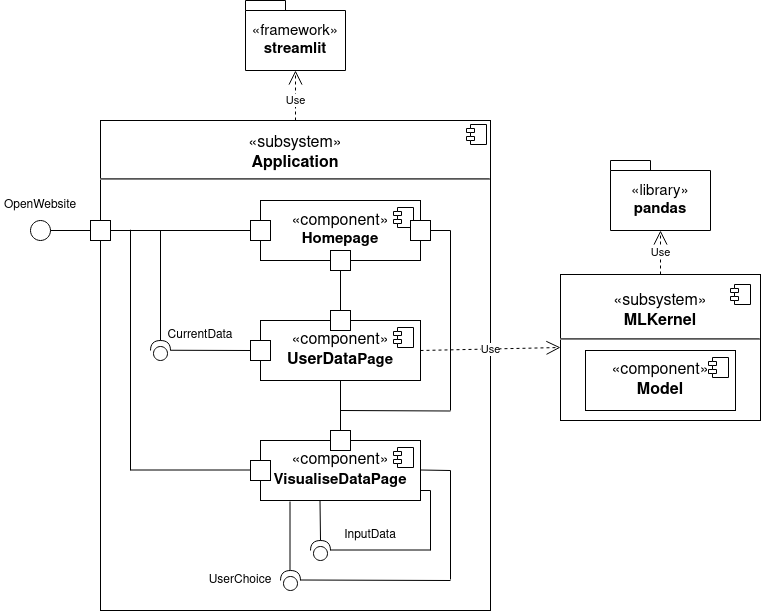

The diagram above was exported from draw.io. Its source (the exported page's mxGraphModel, read from the mxfile embedded in the PNG):
<mxGraphModel dx="981" dy="1685" grid="1" gridSize="10" guides="1" tooltips="1" connect="1" arrows="1" fold="1" page="1" pageScale="1" pageWidth="827" pageHeight="1169" math="0" shadow="0">
  <root>
    <mxCell id="0" />
    <mxCell id="1" parent="0" />
    <mxCell id="QItNmmUkPrehlpW0CIqA-51" value="&lt;p style=&quot;line-height: 110%;&quot;&gt;&lt;/p&gt;&lt;div style=&quot;line-height: 140%; font-size: 16px;&quot; align=&quot;center&quot;&gt;&lt;font style=&quot;font-size: 16px;&quot;&gt;«subsystem»&lt;b&gt;&lt;br&gt;&lt;/b&gt;&lt;/font&gt;&lt;/div&gt;&lt;div style=&quot;line-height: 110%; font-size: 16px;&quot; align=&quot;center&quot;&gt;&lt;font style=&quot;font-size: 16px;&quot;&gt;&lt;b&gt;Application&lt;/b&gt;&lt;/font&gt;&lt;/div&gt;&lt;p style=&quot;margin:0px;margin-top:6px;text-align:center;&quot;&gt;&lt;/p&gt;&lt;hr&gt;" style="align=left;overflow=fill;html=1;dropTarget=0;whiteSpace=wrap;" parent="1" vertex="1">
      <mxGeometry x="150" y="90" width="390" height="490" as="geometry" />
    </mxCell>
    <mxCell id="QItNmmUkPrehlpW0CIqA-52" value="" style="shape=component;jettyWidth=8;jettyHeight=4;" parent="QItNmmUkPrehlpW0CIqA-51" vertex="1">
      <mxGeometry x="1" width="20" height="20" relative="1" as="geometry">
        <mxPoint x="-24" y="4" as="offset" />
      </mxGeometry>
    </mxCell>
    <mxCell id="BGABVS7Ja4ZYGt6zQAGD-1" value="&lt;div&gt;«component»&lt;b&gt;&lt;br&gt;&lt;/b&gt;&lt;/div&gt;&lt;div style=&quot;font-size: 15px;&quot; align=&quot;center&quot;&gt;&lt;font style=&quot;font-size: 15px;&quot;&gt;&lt;b&gt;Homepage&lt;/b&gt;&lt;/font&gt;&lt;/div&gt;" style="html=1;dropTarget=0;whiteSpace=wrap;fontSize=16;align=center;" parent="1" vertex="1">
      <mxGeometry x="310" y="170" width="160" height="60" as="geometry" />
    </mxCell>
    <mxCell id="BGABVS7Ja4ZYGt6zQAGD-2" value="" style="shape=module;jettyWidth=8;jettyHeight=4;fontSize=16;" parent="BGABVS7Ja4ZYGt6zQAGD-1" vertex="1">
      <mxGeometry x="1" width="20" height="20" relative="1" as="geometry">
        <mxPoint x="-27" y="7" as="offset" />
      </mxGeometry>
    </mxCell>
    <mxCell id="BGABVS7Ja4ZYGt6zQAGD-6" value="&lt;div&gt;«component»&lt;b&gt;&lt;br&gt;&lt;/b&gt;&lt;/div&gt;&lt;div&gt;&lt;b&gt;UserData&lt;/b&gt;&lt;font style=&quot;font-size: 15px;&quot;&gt;&lt;b&gt;Page&lt;/b&gt;&lt;/font&gt;&lt;/div&gt;" style="html=1;dropTarget=0;whiteSpace=wrap;fontSize=16;align=center;" parent="1" vertex="1">
      <mxGeometry x="310" y="290" width="160" height="60" as="geometry" />
    </mxCell>
    <mxCell id="BGABVS7Ja4ZYGt6zQAGD-7" value="" style="shape=module;jettyWidth=8;jettyHeight=4;fontSize=16;" parent="BGABVS7Ja4ZYGt6zQAGD-6" vertex="1">
      <mxGeometry x="1" width="20" height="20" relative="1" as="geometry">
        <mxPoint x="-27" y="7" as="offset" />
      </mxGeometry>
    </mxCell>
    <mxCell id="BGABVS7Ja4ZYGt6zQAGD-8" value="&lt;div&gt;«component»&lt;/div&gt;&lt;div&gt;&lt;font style=&quot;font-size: 15px;&quot;&gt;&lt;b&gt;VisualiseDataPage&lt;/b&gt;&lt;/font&gt;&lt;/div&gt;" style="html=1;dropTarget=0;whiteSpace=wrap;fontSize=16;align=center;" parent="1" vertex="1">
      <mxGeometry x="310" y="410" width="160" height="60" as="geometry" />
    </mxCell>
    <mxCell id="BGABVS7Ja4ZYGt6zQAGD-9" value="" style="shape=module;jettyWidth=8;jettyHeight=4;fontSize=16;" parent="BGABVS7Ja4ZYGt6zQAGD-8" vertex="1">
      <mxGeometry x="1" width="20" height="20" relative="1" as="geometry">
        <mxPoint x="-27" y="7" as="offset" />
      </mxGeometry>
    </mxCell>
    <mxCell id="HmJUZuwJ-jtXtX9L1YNP-1" value="&lt;p style=&quot;line-height: 110%;&quot;&gt;&lt;/p&gt;&lt;div style=&quot;line-height: 140%;&quot; align=&quot;center&quot;&gt;«subsystem»&lt;b&gt;&lt;br&gt;&lt;/b&gt;&lt;/div&gt;&lt;div style=&quot;line-height: 110%;&quot; align=&quot;center&quot;&gt;&lt;b&gt;MLKernel&lt;/b&gt;&lt;/div&gt;&lt;p style=&quot;margin:0px;margin-top:6px;text-align:center;&quot;&gt;&lt;/p&gt;&lt;hr&gt;&lt;p style=&quot;margin:0px;margin-left:8px;&quot;&gt;&lt;br&gt;&lt;/p&gt;&lt;p&gt;&lt;/p&gt;" style="align=left;overflow=fill;html=1;dropTarget=0;whiteSpace=wrap;fontSize=16;" parent="1" vertex="1">
      <mxGeometry x="610" y="244" width="200" height="146" as="geometry" />
    </mxCell>
    <mxCell id="HmJUZuwJ-jtXtX9L1YNP-2" value="" style="shape=component;jettyWidth=8;jettyHeight=4;fontSize=16;" parent="HmJUZuwJ-jtXtX9L1YNP-1" vertex="1">
      <mxGeometry x="1" width="20" height="20" relative="1" as="geometry">
        <mxPoint x="-30" y="10" as="offset" />
      </mxGeometry>
    </mxCell>
    <mxCell id="HmJUZuwJ-jtXtX9L1YNP-4" value="Use" style="endArrow=open;endSize=12;dashed=1;html=1;rounded=0;exitX=0.5;exitY=0;exitDx=0;exitDy=0;entryX=0.5;entryY=1;entryDx=0;entryDy=0;entryPerimeter=0;endFill=0;" parent="1" source="QItNmmUkPrehlpW0CIqA-51" target="QItNmmUkPrehlpW0CIqA-26" edge="1">
      <mxGeometry x="-0.2" width="160" relative="1" as="geometry">
        <mxPoint x="345" y="80" as="sourcePoint" />
        <mxPoint x="380" y="32.125" as="targetPoint" />
        <mxPoint as="offset" />
        <Array as="points" />
      </mxGeometry>
    </mxCell>
    <mxCell id="HmJUZuwJ-jtXtX9L1YNP-7" value="Use" style="endArrow=open;endSize=12;dashed=1;html=1;rounded=0;exitX=1;exitY=0.5;exitDx=0;exitDy=0;entryX=0;entryY=0.5;entryDx=0;entryDy=0;" parent="1" source="BGABVS7Ja4ZYGt6zQAGD-6" target="HmJUZuwJ-jtXtX9L1YNP-1" edge="1">
      <mxGeometry width="160" relative="1" as="geometry">
        <mxPoint x="210" y="270" as="sourcePoint" />
        <mxPoint x="520" y="250" as="targetPoint" />
      </mxGeometry>
    </mxCell>
    <mxCell id="HmJUZuwJ-jtXtX9L1YNP-8" style="edgeStyle=orthogonalEdgeStyle;rounded=0;orthogonalLoop=1;jettySize=auto;html=1;exitX=0.5;exitY=1;exitDx=0;exitDy=0;" parent="1" source="HmJUZuwJ-jtXtX9L1YNP-1" target="HmJUZuwJ-jtXtX9L1YNP-1" edge="1">
      <mxGeometry relative="1" as="geometry" />
    </mxCell>
    <mxCell id="HmJUZuwJ-jtXtX9L1YNP-5" value="«component»&lt;b&gt;&lt;br&gt;&lt;/b&gt;&lt;div&gt;&lt;font size=&quot;1&quot;&gt;&lt;b style=&quot;font-size: 16px;&quot;&gt;Model&lt;/b&gt;&lt;/font&gt;&lt;/div&gt;" style="html=1;dropTarget=0;whiteSpace=wrap;fontSize=16;align=center;" parent="1" vertex="1">
      <mxGeometry x="635" y="320" width="150" height="60" as="geometry" />
    </mxCell>
    <mxCell id="HmJUZuwJ-jtXtX9L1YNP-6" value="" style="shape=module;jettyWidth=8;jettyHeight=4;fontSize=16;" parent="HmJUZuwJ-jtXtX9L1YNP-5" vertex="1">
      <mxGeometry x="1" width="20" height="20" relative="1" as="geometry">
        <mxPoint x="-27" y="7" as="offset" />
      </mxGeometry>
    </mxCell>
    <mxCell id="QItNmmUkPrehlpW0CIqA-2" value="&lt;div style=&quot;font-size: 15px;&quot;&gt;&lt;font style=&quot;font-size: 15px;&quot;&gt;&lt;span style=&quot;font-weight: normal;&quot;&gt;«library»&lt;/span&gt;&lt;br&gt;&lt;/font&gt;&lt;/div&gt;&lt;div style=&quot;font-size: 15px;&quot;&gt;&lt;font style=&quot;font-size: 15px;&quot;&gt;&lt;b&gt;pandas&lt;/b&gt;&lt;/font&gt;&lt;/div&gt;" style="shape=folder;fontStyle=1;spacingTop=10;tabWidth=40;tabHeight=10;tabPosition=left;html=1;whiteSpace=wrap;" parent="1" vertex="1">
      <mxGeometry x="660" y="130" width="100" height="70" as="geometry" />
    </mxCell>
    <mxCell id="QItNmmUkPrehlpW0CIqA-3" value="" style="ellipse;whiteSpace=wrap;html=1;aspect=fixed;" parent="1" vertex="1">
      <mxGeometry x="80" y="190" width="20" height="20" as="geometry" />
    </mxCell>
    <mxCell id="QItNmmUkPrehlpW0CIqA-10" style="edgeStyle=orthogonalEdgeStyle;rounded=0;orthogonalLoop=1;jettySize=auto;html=1;exitX=1;exitY=0.5;exitDx=0;exitDy=0;entryX=0;entryY=0.5;entryDx=0;entryDy=0;endArrow=none;endFill=0;" parent="1" source="QItNmmUkPrehlpW0CIqA-13" target="BGABVS7Ja4ZYGt6zQAGD-1" edge="1">
      <mxGeometry relative="1" as="geometry" />
    </mxCell>
    <mxCell id="QItNmmUkPrehlpW0CIqA-6" value="" style="rounded=0;whiteSpace=wrap;html=1;" parent="1" vertex="1">
      <mxGeometry x="140" y="190" width="20" height="20" as="geometry" />
    </mxCell>
    <mxCell id="QItNmmUkPrehlpW0CIqA-7" value="" style="endArrow=none;html=1;rounded=0;exitX=1;exitY=0.5;exitDx=0;exitDy=0;entryX=0;entryY=0.5;entryDx=0;entryDy=0;" parent="1" source="QItNmmUkPrehlpW0CIqA-3" target="QItNmmUkPrehlpW0CIqA-6" edge="1">
      <mxGeometry width="50" height="50" relative="1" as="geometry">
        <mxPoint x="390" y="270" as="sourcePoint" />
        <mxPoint x="440" y="220" as="targetPoint" />
      </mxGeometry>
    </mxCell>
    <mxCell id="QItNmmUkPrehlpW0CIqA-9" value="OpenWebsite" style="text;strokeColor=none;align=center;fillColor=none;html=1;verticalAlign=middle;whiteSpace=wrap;rounded=0;" parent="1" vertex="1">
      <mxGeometry x="50" y="160" width="80" height="30" as="geometry" />
    </mxCell>
    <mxCell id="QItNmmUkPrehlpW0CIqA-12" value="" style="shape=providedRequiredInterface;html=1;verticalLabelPosition=bottom;sketch=0;rotation=-90;" parent="1" vertex="1">
      <mxGeometry x="200" y="310" width="20" height="20" as="geometry" />
    </mxCell>
    <mxCell id="QItNmmUkPrehlpW0CIqA-14" value="" style="edgeStyle=orthogonalEdgeStyle;rounded=0;orthogonalLoop=1;jettySize=auto;html=1;exitX=1;exitY=0.5;exitDx=0;exitDy=0;entryX=0;entryY=0.5;entryDx=0;entryDy=0;endArrow=none;endFill=0;" parent="1" source="QItNmmUkPrehlpW0CIqA-6" target="QItNmmUkPrehlpW0CIqA-13" edge="1">
      <mxGeometry relative="1" as="geometry">
        <mxPoint x="160" y="200" as="sourcePoint" />
        <mxPoint x="310" y="200" as="targetPoint" />
      </mxGeometry>
    </mxCell>
    <mxCell id="QItNmmUkPrehlpW0CIqA-13" value="" style="rounded=0;whiteSpace=wrap;html=1;" parent="1" vertex="1">
      <mxGeometry x="300" y="190" width="20" height="20" as="geometry" />
    </mxCell>
    <mxCell id="QItNmmUkPrehlpW0CIqA-17" value="" style="edgeStyle=none;orthogonalLoop=1;jettySize=auto;html=1;rounded=0;endArrow=none;endFill=0;exitX=1;exitY=0.5;exitDx=0;exitDy=0;exitPerimeter=0;" parent="1" source="QItNmmUkPrehlpW0CIqA-12" edge="1">
      <mxGeometry width="80" relative="1" as="geometry">
        <mxPoint x="209.5" y="261" as="sourcePoint" />
        <mxPoint x="210" y="200" as="targetPoint" />
        <Array as="points" />
      </mxGeometry>
    </mxCell>
    <mxCell id="QItNmmUkPrehlpW0CIqA-19" value="" style="edgeStyle=none;orthogonalLoop=1;jettySize=auto;html=1;rounded=0;endArrow=none;endFill=0;exitX=1;exitY=0.5;exitDx=0;exitDy=0;exitPerimeter=0;entryX=0;entryY=0.5;entryDx=0;entryDy=0;" parent="1" target="QItNmmUkPrehlpW0CIqA-20" edge="1">
      <mxGeometry width="80" relative="1" as="geometry">
        <mxPoint x="220" y="319.75" as="sourcePoint" />
        <mxPoint x="219.5" y="250.75" as="targetPoint" />
        <Array as="points" />
      </mxGeometry>
    </mxCell>
    <mxCell id="QItNmmUkPrehlpW0CIqA-20" value="" style="rounded=0;whiteSpace=wrap;html=1;" parent="1" vertex="1">
      <mxGeometry x="300" y="310" width="20" height="20" as="geometry" />
    </mxCell>
    <mxCell id="QItNmmUkPrehlpW0CIqA-22" value="" style="edgeStyle=none;orthogonalLoop=1;jettySize=auto;html=1;rounded=0;endArrow=none;endFill=0;" parent="1" edge="1">
      <mxGeometry width="80" relative="1" as="geometry">
        <mxPoint x="180" y="199.25" as="sourcePoint" />
        <mxPoint x="180" y="440" as="targetPoint" />
        <Array as="points" />
      </mxGeometry>
    </mxCell>
    <mxCell id="QItNmmUkPrehlpW0CIqA-23" value="" style="rounded=0;whiteSpace=wrap;html=1;" parent="1" vertex="1">
      <mxGeometry x="300" y="430" width="20" height="20" as="geometry" />
    </mxCell>
    <mxCell id="QItNmmUkPrehlpW0CIqA-24" value="" style="edgeStyle=none;orthogonalLoop=1;jettySize=auto;html=1;rounded=0;endArrow=none;endFill=0;entryX=0;entryY=0.5;entryDx=0;entryDy=0;" parent="1" edge="1">
      <mxGeometry width="80" relative="1" as="geometry">
        <mxPoint x="180" y="439.5" as="sourcePoint" />
        <mxPoint x="300" y="439.5" as="targetPoint" />
        <Array as="points" />
      </mxGeometry>
    </mxCell>
    <mxCell id="QItNmmUkPrehlpW0CIqA-25" value="CurrentData" style="text;strokeColor=none;align=center;fillColor=none;html=1;verticalAlign=middle;whiteSpace=wrap;rounded=0;" parent="1" vertex="1">
      <mxGeometry x="210" y="290" width="80" height="30" as="geometry" />
    </mxCell>
    <mxCell id="QItNmmUkPrehlpW0CIqA-26" value="&lt;div style=&quot;font-size: 15px;&quot;&gt;&lt;font style=&quot;font-size: 15px;&quot;&gt;&lt;span style=&quot;font-weight: normal;&quot;&gt;«framework»&lt;/span&gt;&lt;br&gt;&lt;/font&gt;&lt;/div&gt;&lt;div style=&quot;font-size: 15px;&quot;&gt;&lt;font style=&quot;font-size: 15px;&quot;&gt;&lt;b&gt;streamlit&lt;/b&gt;&lt;/font&gt;&lt;/div&gt;" style="shape=folder;fontStyle=1;spacingTop=10;tabWidth=40;tabHeight=10;tabPosition=left;html=1;whiteSpace=wrap;" parent="1" vertex="1">
      <mxGeometry x="295" y="-30" width="100" height="70" as="geometry" />
    </mxCell>
    <mxCell id="QItNmmUkPrehlpW0CIqA-27" value="Use" style="endArrow=open;endSize=12;dashed=1;html=1;rounded=0;exitX=0.5;exitY=0;exitDx=0;exitDy=0;entryX=0.5;entryY=1;entryDx=0;entryDy=0;entryPerimeter=0;" parent="1" source="HmJUZuwJ-jtXtX9L1YNP-1" target="QItNmmUkPrehlpW0CIqA-2" edge="1">
      <mxGeometry width="160" relative="1" as="geometry">
        <mxPoint x="345" y="90" as="sourcePoint" />
        <mxPoint x="345" y="40" as="targetPoint" />
      </mxGeometry>
    </mxCell>
    <mxCell id="QItNmmUkPrehlpW0CIqA-28" value="" style="shape=providedRequiredInterface;html=1;verticalLabelPosition=bottom;sketch=0;rotation=-90;" parent="1" vertex="1">
      <mxGeometry x="330" y="540" width="20" height="20" as="geometry" />
    </mxCell>
    <mxCell id="QItNmmUkPrehlpW0CIqA-29" value="" style="edgeStyle=none;orthogonalLoop=1;jettySize=auto;html=1;rounded=0;endArrow=none;endFill=0;exitX=1;exitY=0.5;exitDx=0;exitDy=0;exitPerimeter=0;" parent="1" edge="1">
      <mxGeometry width="80" relative="1" as="geometry">
        <mxPoint x="339.5" y="540" as="sourcePoint" />
        <mxPoint x="339.5" y="471" as="targetPoint" />
        <Array as="points" />
      </mxGeometry>
    </mxCell>
    <mxCell id="QItNmmUkPrehlpW0CIqA-31" value="UserChoice" style="text;strokeColor=none;align=center;fillColor=none;html=1;verticalAlign=middle;whiteSpace=wrap;rounded=0;" parent="1" vertex="1">
      <mxGeometry x="250" y="535" width="80" height="30" as="geometry" />
    </mxCell>
    <mxCell id="QItNmmUkPrehlpW0CIqA-32" value="" style="edgeStyle=none;orthogonalLoop=1;jettySize=auto;html=1;rounded=0;endArrow=none;endFill=0;" parent="1" edge="1">
      <mxGeometry width="80" relative="1" as="geometry">
        <mxPoint x="350" y="549.5" as="sourcePoint" />
        <mxPoint x="500" y="550" as="targetPoint" />
        <Array as="points" />
      </mxGeometry>
    </mxCell>
    <mxCell id="QItNmmUkPrehlpW0CIqA-33" value="" style="edgeStyle=none;orthogonalLoop=1;jettySize=auto;html=1;rounded=0;endArrow=none;endFill=0;exitX=1;exitY=0.5;exitDx=0;exitDy=0;exitPerimeter=0;" parent="1" edge="1">
      <mxGeometry width="80" relative="1" as="geometry">
        <mxPoint x="500" y="549" as="sourcePoint" />
        <mxPoint x="500" y="440" as="targetPoint" />
        <Array as="points" />
      </mxGeometry>
    </mxCell>
    <mxCell id="QItNmmUkPrehlpW0CIqA-34" value="" style="edgeStyle=none;orthogonalLoop=1;jettySize=auto;html=1;rounded=0;endArrow=none;endFill=0;" parent="1" edge="1">
      <mxGeometry width="80" relative="1" as="geometry">
        <mxPoint x="470" y="439.5" as="sourcePoint" />
        <mxPoint x="500" y="440" as="targetPoint" />
        <Array as="points" />
      </mxGeometry>
    </mxCell>
    <mxCell id="QItNmmUkPrehlpW0CIqA-35" value="" style="shape=providedRequiredInterface;html=1;verticalLabelPosition=bottom;sketch=0;rotation=-90;" parent="1" vertex="1">
      <mxGeometry x="360" y="510" width="20" height="20" as="geometry" />
    </mxCell>
    <mxCell id="QItNmmUkPrehlpW0CIqA-36" value="" style="edgeStyle=none;orthogonalLoop=1;jettySize=auto;html=1;rounded=0;endArrow=none;endFill=0;" parent="1" edge="1">
      <mxGeometry width="80" relative="1" as="geometry">
        <mxPoint x="370" y="510" as="sourcePoint" />
        <mxPoint x="369.5" y="470" as="targetPoint" />
        <Array as="points" />
      </mxGeometry>
    </mxCell>
    <mxCell id="QItNmmUkPrehlpW0CIqA-37" value="" style="edgeStyle=none;orthogonalLoop=1;jettySize=auto;html=1;rounded=0;endArrow=none;endFill=0;" parent="1" edge="1">
      <mxGeometry width="80" relative="1" as="geometry">
        <mxPoint x="380" y="519.5" as="sourcePoint" />
        <mxPoint x="480" y="519.5" as="targetPoint" />
        <Array as="points" />
      </mxGeometry>
    </mxCell>
    <mxCell id="QItNmmUkPrehlpW0CIqA-38" value="" style="edgeStyle=none;orthogonalLoop=1;jettySize=auto;html=1;rounded=0;endArrow=none;endFill=0;" parent="1" edge="1">
      <mxGeometry width="80" relative="1" as="geometry">
        <mxPoint x="480" y="520" as="sourcePoint" />
        <mxPoint x="480" y="460" as="targetPoint" />
        <Array as="points" />
      </mxGeometry>
    </mxCell>
    <mxCell id="QItNmmUkPrehlpW0CIqA-39" value="" style="edgeStyle=none;orthogonalLoop=1;jettySize=auto;html=1;rounded=0;endArrow=none;endFill=0;" parent="1" edge="1">
      <mxGeometry width="80" relative="1" as="geometry">
        <mxPoint x="470" y="460" as="sourcePoint" />
        <mxPoint x="480" y="460" as="targetPoint" />
        <Array as="points" />
      </mxGeometry>
    </mxCell>
    <mxCell id="QItNmmUkPrehlpW0CIqA-40" value="InputData" style="text;strokeColor=none;align=center;fillColor=none;html=1;verticalAlign=middle;whiteSpace=wrap;rounded=0;" parent="1" vertex="1">
      <mxGeometry x="370" y="490" width="100" height="30" as="geometry" />
    </mxCell>
    <mxCell id="QItNmmUkPrehlpW0CIqA-41" value="" style="rounded=0;whiteSpace=wrap;html=1;" parent="1" vertex="1">
      <mxGeometry x="460" y="190" width="20" height="20" as="geometry" />
    </mxCell>
    <mxCell id="QItNmmUkPrehlpW0CIqA-42" value="" style="rounded=0;whiteSpace=wrap;html=1;" parent="1" vertex="1">
      <mxGeometry x="380" y="220" width="20" height="20" as="geometry" />
    </mxCell>
    <mxCell id="QItNmmUkPrehlpW0CIqA-44" value="" style="rounded=0;whiteSpace=wrap;html=1;" parent="1" vertex="1">
      <mxGeometry x="380" y="280" width="20" height="20" as="geometry" />
    </mxCell>
    <mxCell id="QItNmmUkPrehlpW0CIqA-45" value="" style="rounded=0;whiteSpace=wrap;html=1;" parent="1" vertex="1">
      <mxGeometry x="380" y="400" width="20" height="20" as="geometry" />
    </mxCell>
    <mxCell id="QItNmmUkPrehlpW0CIqA-46" value="" style="edgeStyle=none;orthogonalLoop=1;jettySize=auto;html=1;rounded=0;endArrow=none;endFill=0;exitX=0.5;exitY=0;exitDx=0;exitDy=0;entryX=0.5;entryY=1;entryDx=0;entryDy=0;" parent="1" source="QItNmmUkPrehlpW0CIqA-44" target="QItNmmUkPrehlpW0CIqA-42" edge="1">
      <mxGeometry width="80" relative="1" as="geometry">
        <mxPoint x="220" y="320" as="sourcePoint" />
        <mxPoint x="220" y="210" as="targetPoint" />
        <Array as="points" />
      </mxGeometry>
    </mxCell>
    <mxCell id="QItNmmUkPrehlpW0CIqA-47" value="" style="edgeStyle=none;orthogonalLoop=1;jettySize=auto;html=1;rounded=0;endArrow=none;endFill=0;entryX=1;entryY=0.5;entryDx=0;entryDy=0;" parent="1" target="QItNmmUkPrehlpW0CIqA-41" edge="1">
      <mxGeometry width="80" relative="1" as="geometry">
        <mxPoint x="500" y="200" as="sourcePoint" />
        <mxPoint x="230" y="220" as="targetPoint" />
        <Array as="points" />
      </mxGeometry>
    </mxCell>
    <mxCell id="QItNmmUkPrehlpW0CIqA-48" value="" style="edgeStyle=none;orthogonalLoop=1;jettySize=auto;html=1;rounded=0;endArrow=none;endFill=0;" parent="1" edge="1">
      <mxGeometry width="80" relative="1" as="geometry">
        <mxPoint x="500" y="380" as="sourcePoint" />
        <mxPoint x="500" y="200" as="targetPoint" />
        <Array as="points" />
      </mxGeometry>
    </mxCell>
    <mxCell id="QItNmmUkPrehlpW0CIqA-49" value="" style="edgeStyle=none;orthogonalLoop=1;jettySize=auto;html=1;rounded=0;endArrow=none;endFill=0;" parent="1" edge="1">
      <mxGeometry width="80" relative="1" as="geometry">
        <mxPoint x="390" y="380" as="sourcePoint" />
        <mxPoint x="500" y="380.5" as="targetPoint" />
        <Array as="points" />
      </mxGeometry>
    </mxCell>
    <mxCell id="QItNmmUkPrehlpW0CIqA-50" value="" style="edgeStyle=none;orthogonalLoop=1;jettySize=auto;html=1;rounded=0;endArrow=none;endFill=0;entryX=0.5;entryY=0;entryDx=0;entryDy=0;" parent="1" target="QItNmmUkPrehlpW0CIqA-45" edge="1">
      <mxGeometry width="80" relative="1" as="geometry">
        <mxPoint x="390" y="380" as="sourcePoint" />
        <mxPoint x="400" y="250" as="targetPoint" />
        <Array as="points" />
      </mxGeometry>
    </mxCell>
    <mxCell id="bFMU5pUtn4oDKhK5zLgs-1" value="" style="edgeStyle=none;orthogonalLoop=1;jettySize=auto;html=1;rounded=0;endArrow=none;endFill=0;exitX=0.5;exitY=0;exitDx=0;exitDy=0;entryX=0.5;entryY=1;entryDx=0;entryDy=0;" edge="1" parent="1" source="QItNmmUkPrehlpW0CIqA-45" target="BGABVS7Ja4ZYGt6zQAGD-6">
      <mxGeometry width="80" relative="1" as="geometry">
        <mxPoint x="400" y="290" as="sourcePoint" />
        <mxPoint x="400" y="250" as="targetPoint" />
        <Array as="points" />
      </mxGeometry>
    </mxCell>
  </root>
</mxGraphModel>